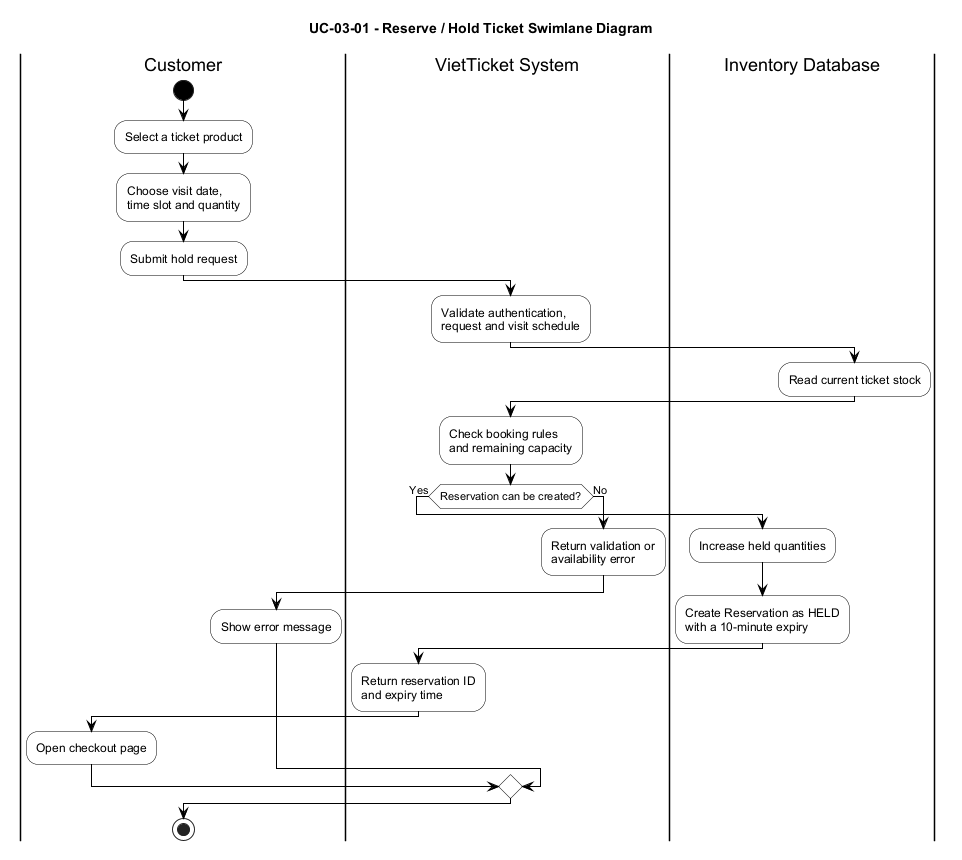

The diagram above was rendered by PlantUML. Its source (embedded in the PNG):
@startuml
title UC-03-01 - Reserve / Hold Ticket Swimlane Diagram

skinparam backgroundColor white
skinparam shadowing false
skinparam ArrowColor black
skinparam defaultFontName Arial
skinparam activity {
  BackgroundColor white
  BorderColor black
  FontColor black
  DiamondBackgroundColor white
  DiamondBorderColor black
  StartColor black
  EndColor black
  BarColor black
}
skinparam partition {
  BackgroundColor white
  BorderColor black
  FontColor black
}

|Customer|
start
:Select a ticket product;
:Choose visit date,\ntime slot and quantity;
:Submit hold request;

|VietTicket System|
:Validate authentication,\nrequest and visit schedule;

|Inventory Database|
:Read current ticket stock;

|VietTicket System|
:Check booking rules\nand remaining capacity;

if (Reservation can be created?) then (Yes)
  |Inventory Database|
  :Increase held quantities;
  :Create Reservation as HELD\nwith a 10-minute expiry;

  |VietTicket System|
  :Return reservation ID\nand expiry time;

  |Customer|
  :Open checkout page;
else (No)
  |VietTicket System|
  :Return validation or\navailability error;

  |Customer|
  :Show error message;
endif

|Customer|
stop

@enduml